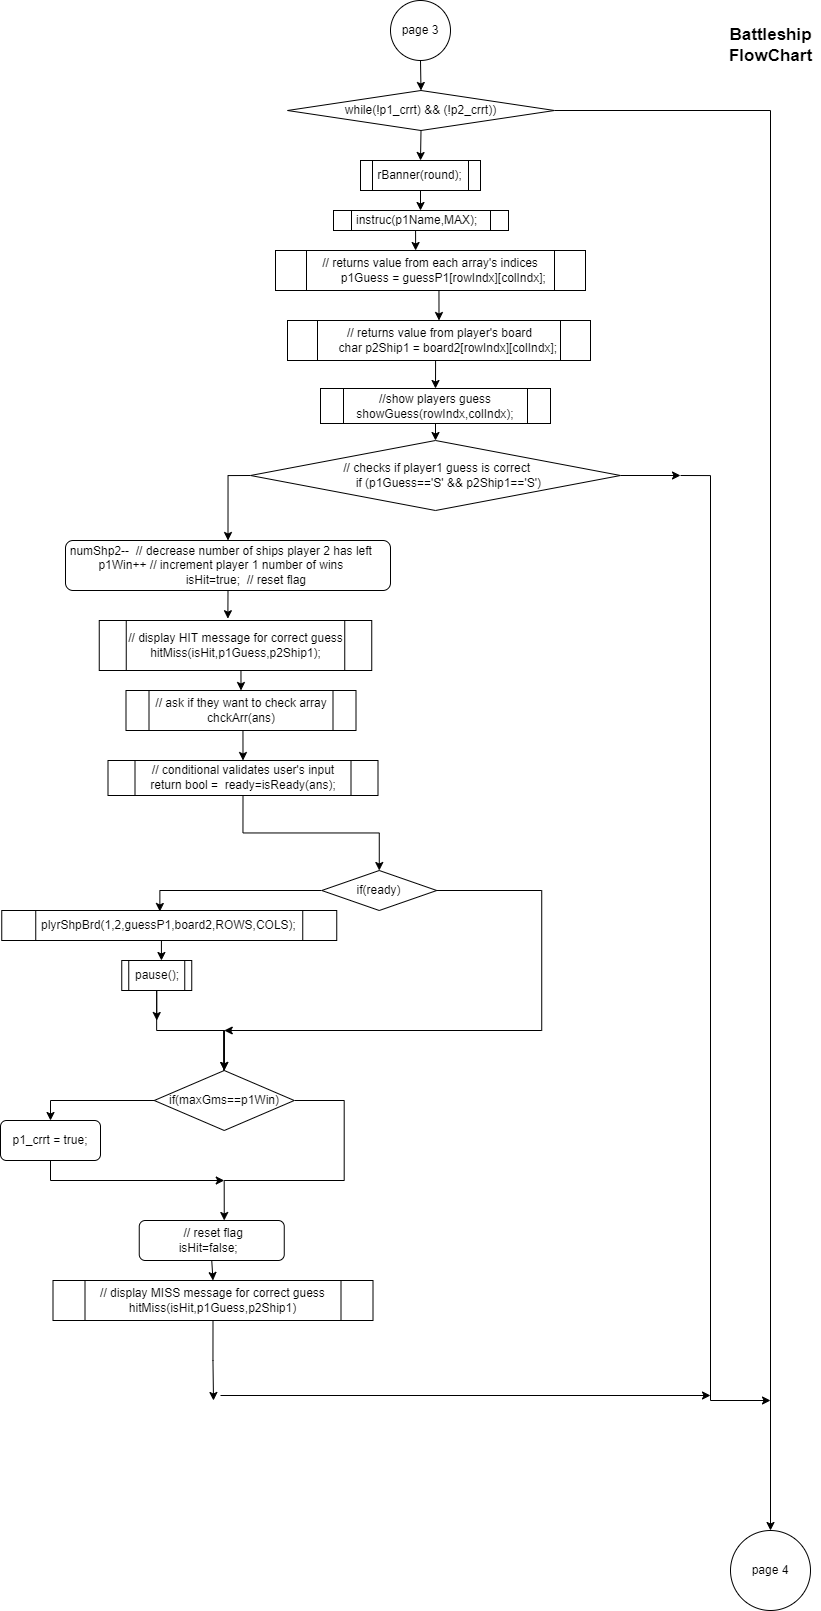

The diagram above was exported from draw.io. Its source (the exported page's mxGraphModel, read from the mxfile embedded in the PNG):
<mxGraphModel dx="1542" dy="-138" grid="1" gridSize="10" guides="1" tooltips="1" connect="1" arrows="1" fold="1" page="1" pageScale="1" pageWidth="850" pageHeight="1100" math="0" shadow="0">
  <root>
    <mxCell id="0" />
    <mxCell id="1" parent="0" />
    <mxCell id="2L2Nq_XfeB0xiR338cVs-1" value="&lt;b&gt;Battleship&lt;br&gt;FlowChart&lt;br&gt;&lt;/b&gt;" style="text;html=1;resizable=0;autosize=1;align=center;verticalAlign=middle;points=[];fillColor=none;strokeColor=none;rounded=0;fontSize=17;" parent="1" vertex="1">
      <mxGeometry x="720" y="1130" width="100" height="50" as="geometry" />
    </mxCell>
    <mxCell id="mraF0mzR2NLvg2MXxrPw-32" style="edgeStyle=orthogonalEdgeStyle;rounded=0;orthogonalLoop=1;jettySize=auto;html=1;exitX=0.5;exitY=1;exitDx=0;exitDy=0;entryX=0.5;entryY=0;entryDx=0;entryDy=0;" edge="1" parent="1" source="mraF0mzR2NLvg2MXxrPw-33" target="mraF0mzR2NLvg2MXxrPw-37">
      <mxGeometry relative="1" as="geometry" />
    </mxCell>
    <mxCell id="mraF0mzR2NLvg2MXxrPw-125" style="edgeStyle=orthogonalEdgeStyle;rounded=0;orthogonalLoop=1;jettySize=auto;html=1;exitX=1;exitY=0.5;exitDx=0;exitDy=0;entryX=0.5;entryY=0;entryDx=0;entryDy=0;" edge="1" parent="1" source="mraF0mzR2NLvg2MXxrPw-33" target="mraF0mzR2NLvg2MXxrPw-76">
      <mxGeometry relative="1" as="geometry">
        <mxPoint x="770" y="2570" as="targetPoint" />
      </mxGeometry>
    </mxCell>
    <mxCell id="mraF0mzR2NLvg2MXxrPw-33" value="&lt;span style=&quot;&quot;&gt;while&lt;/span&gt;&lt;span style=&quot;&quot;&gt;(!p1_crrt) &amp;amp;&amp;amp; (!p2_crrt))&lt;/span&gt;" style="rhombus;whiteSpace=wrap;html=1;" vertex="1" parent="1">
      <mxGeometry x="287" y="1200" width="267" height="40" as="geometry" />
    </mxCell>
    <mxCell id="mraF0mzR2NLvg2MXxrPw-34" style="edgeStyle=orthogonalEdgeStyle;rounded=0;orthogonalLoop=1;jettySize=auto;html=1;exitX=0.5;exitY=1;exitDx=0;exitDy=0;entryX=0.5;entryY=0;entryDx=0;entryDy=0;" edge="1" parent="1" source="mraF0mzR2NLvg2MXxrPw-35" target="mraF0mzR2NLvg2MXxrPw-33">
      <mxGeometry relative="1" as="geometry" />
    </mxCell>
    <mxCell id="mraF0mzR2NLvg2MXxrPw-35" value="page 3" style="ellipse;whiteSpace=wrap;html=1;aspect=fixed;" vertex="1" parent="1">
      <mxGeometry x="390" y="1110" width="60" height="60" as="geometry" />
    </mxCell>
    <mxCell id="mraF0mzR2NLvg2MXxrPw-36" style="edgeStyle=orthogonalEdgeStyle;rounded=0;orthogonalLoop=1;jettySize=auto;html=1;exitX=0.5;exitY=1;exitDx=0;exitDy=0;" edge="1" parent="1" source="mraF0mzR2NLvg2MXxrPw-37" target="mraF0mzR2NLvg2MXxrPw-39">
      <mxGeometry relative="1" as="geometry" />
    </mxCell>
    <mxCell id="mraF0mzR2NLvg2MXxrPw-37" value="rBanner(round);" style="shape=process;whiteSpace=wrap;html=1;backgroundOutline=1;" vertex="1" parent="1">
      <mxGeometry x="360" y="1270" width="120" height="30" as="geometry" />
    </mxCell>
    <mxCell id="mraF0mzR2NLvg2MXxrPw-38" style="edgeStyle=orthogonalEdgeStyle;rounded=0;orthogonalLoop=1;jettySize=auto;html=1;exitX=0.5;exitY=1;exitDx=0;exitDy=0;entryX=0.452;entryY=0;entryDx=0;entryDy=0;entryPerimeter=0;" edge="1" parent="1" source="mraF0mzR2NLvg2MXxrPw-39" target="mraF0mzR2NLvg2MXxrPw-41">
      <mxGeometry relative="1" as="geometry" />
    </mxCell>
    <mxCell id="mraF0mzR2NLvg2MXxrPw-39" value="instruc(p1Name,MAX);&amp;nbsp;&amp;nbsp;" style="shape=process;whiteSpace=wrap;html=1;backgroundOutline=1;" vertex="1" parent="1">
      <mxGeometry x="333" y="1320" width="175" height="20" as="geometry" />
    </mxCell>
    <mxCell id="mraF0mzR2NLvg2MXxrPw-40" style="edgeStyle=orthogonalEdgeStyle;rounded=0;orthogonalLoop=1;jettySize=auto;html=1;exitX=0.5;exitY=1;exitDx=0;exitDy=0;entryX=0.5;entryY=0;entryDx=0;entryDy=0;" edge="1" parent="1" source="mraF0mzR2NLvg2MXxrPw-41" target="mraF0mzR2NLvg2MXxrPw-43">
      <mxGeometry relative="1" as="geometry" />
    </mxCell>
    <mxCell id="mraF0mzR2NLvg2MXxrPw-41" value="&lt;div&gt;// returns value from each array's indices&lt;/div&gt;&lt;div&gt;&amp;nbsp; &amp;nbsp; &amp;nbsp; &amp;nbsp; p1Guess = guessP1[rowIndx][colIndx];&lt;/div&gt;" style="shape=process;whiteSpace=wrap;html=1;backgroundOutline=1;" vertex="1" parent="1">
      <mxGeometry x="275" y="1360" width="310" height="40" as="geometry" />
    </mxCell>
    <mxCell id="mraF0mzR2NLvg2MXxrPw-42" style="edgeStyle=orthogonalEdgeStyle;rounded=0;orthogonalLoop=1;jettySize=auto;html=1;exitX=0.5;exitY=1;exitDx=0;exitDy=0;entryX=0.5;entryY=0;entryDx=0;entryDy=0;" edge="1" parent="1" source="mraF0mzR2NLvg2MXxrPw-43" target="mraF0mzR2NLvg2MXxrPw-45">
      <mxGeometry relative="1" as="geometry" />
    </mxCell>
    <mxCell id="mraF0mzR2NLvg2MXxrPw-43" value="&lt;div&gt;// returns value from player's board&lt;/div&gt;&lt;div&gt;&amp;nbsp; &amp;nbsp; &amp;nbsp;char p2Ship1 = board2[rowIndx][colIndx];&lt;/div&gt;" style="shape=process;whiteSpace=wrap;html=1;backgroundOutline=1;" vertex="1" parent="1">
      <mxGeometry x="287" y="1430" width="303" height="40" as="geometry" />
    </mxCell>
    <mxCell id="mraF0mzR2NLvg2MXxrPw-44" style="edgeStyle=orthogonalEdgeStyle;rounded=0;orthogonalLoop=1;jettySize=auto;html=1;exitX=0.5;exitY=1;exitDx=0;exitDy=0;entryX=0.5;entryY=0;entryDx=0;entryDy=0;" edge="1" parent="1" source="mraF0mzR2NLvg2MXxrPw-45" target="mraF0mzR2NLvg2MXxrPw-49">
      <mxGeometry relative="1" as="geometry" />
    </mxCell>
    <mxCell id="mraF0mzR2NLvg2MXxrPw-45" value="//show players guess showGuess(rowIndx,colIndx);" style="shape=process;whiteSpace=wrap;html=1;backgroundOutline=1;" vertex="1" parent="1">
      <mxGeometry x="320" y="1498" width="230" height="35" as="geometry" />
    </mxCell>
    <mxCell id="mraF0mzR2NLvg2MXxrPw-47" style="edgeStyle=orthogonalEdgeStyle;rounded=0;orthogonalLoop=1;jettySize=auto;html=1;" edge="1" parent="1">
      <mxGeometry relative="1" as="geometry">
        <mxPoint x="770" y="2510" as="targetPoint" />
        <mxPoint x="680" y="1585" as="sourcePoint" />
        <Array as="points">
          <mxPoint x="710" y="1585" />
          <mxPoint x="710" y="2510" />
        </Array>
      </mxGeometry>
    </mxCell>
    <mxCell id="mraF0mzR2NLvg2MXxrPw-48" style="edgeStyle=orthogonalEdgeStyle;rounded=0;orthogonalLoop=1;jettySize=auto;html=1;" edge="1" parent="1" source="mraF0mzR2NLvg2MXxrPw-49">
      <mxGeometry relative="1" as="geometry">
        <mxPoint x="680" y="1585" as="targetPoint" />
      </mxGeometry>
    </mxCell>
    <mxCell id="mraF0mzR2NLvg2MXxrPw-124" style="edgeStyle=orthogonalEdgeStyle;rounded=0;orthogonalLoop=1;jettySize=auto;html=1;exitX=0;exitY=0.5;exitDx=0;exitDy=0;entryX=0.5;entryY=0;entryDx=0;entryDy=0;" edge="1" parent="1" source="mraF0mzR2NLvg2MXxrPw-49" target="mraF0mzR2NLvg2MXxrPw-79">
      <mxGeometry relative="1" as="geometry">
        <mxPoint x="229.99999999999977" y="1640.0000000000002" as="targetPoint" />
      </mxGeometry>
    </mxCell>
    <mxCell id="mraF0mzR2NLvg2MXxrPw-49" value="&lt;div&gt;&amp;nbsp;// checks if player1 guess is correct&lt;/div&gt;&lt;div&gt;&amp;nbsp; &amp;nbsp; &amp;nbsp; &amp;nbsp; if (p1Guess=='S' &amp;amp;&amp;amp; p2Ship1=='S')&lt;/div&gt;" style="rhombus;whiteSpace=wrap;html=1;" vertex="1" parent="1">
      <mxGeometry x="250" y="1550" width="370" height="70" as="geometry" />
    </mxCell>
    <mxCell id="mraF0mzR2NLvg2MXxrPw-67" style="edgeStyle=orthogonalEdgeStyle;rounded=0;orthogonalLoop=1;jettySize=auto;html=1;" edge="1" parent="1">
      <mxGeometry relative="1" as="geometry">
        <mxPoint x="220" y="2505" as="sourcePoint" />
        <mxPoint x="710" y="2505" as="targetPoint" />
        <Array as="points">
          <mxPoint x="220" y="2505" />
        </Array>
      </mxGeometry>
    </mxCell>
    <mxCell id="mraF0mzR2NLvg2MXxrPw-76" value="page 4" style="ellipse;whiteSpace=wrap;html=1;aspect=fixed;" vertex="1" parent="1">
      <mxGeometry x="730" y="2640" width="80" height="80" as="geometry" />
    </mxCell>
    <mxCell id="mraF0mzR2NLvg2MXxrPw-78" style="edgeStyle=orthogonalEdgeStyle;rounded=0;orthogonalLoop=1;jettySize=auto;html=1;exitX=0.5;exitY=1;exitDx=0;exitDy=0;entryX=0.472;entryY=-0.036;entryDx=0;entryDy=0;entryPerimeter=0;" edge="1" parent="1" source="mraF0mzR2NLvg2MXxrPw-79" target="mraF0mzR2NLvg2MXxrPw-81">
      <mxGeometry relative="1" as="geometry" />
    </mxCell>
    <mxCell id="mraF0mzR2NLvg2MXxrPw-79" value="&lt;div&gt;&lt;/div&gt;numShp2--&amp;nbsp; // decrease number of ships player 2 has left&lt;span style=&quot;background-color: initial;&quot;&gt;&amp;nbsp;&lt;/span&gt;&lt;span style=&quot;background-color: initial;&quot;&gt;&amp;nbsp;&amp;nbsp;&lt;/span&gt;&lt;span style=&quot;background-color: initial;&quot;&gt;&amp;nbsp;&lt;/span&gt;&lt;span style=&quot;background-color: initial;&quot;&gt;&lt;br&gt;&lt;/span&gt;&lt;span style=&quot;background-color: initial;&quot;&gt;&amp;nbsp; &lt;/span&gt;&lt;span style=&quot;background-color: initial;&quot;&gt;p1Win++&amp;nbsp;&lt;/span&gt;// increment player 1 number of wins&lt;span style=&quot;background-color: initial;&quot;&gt;&amp;nbsp;&lt;/span&gt;&lt;span style=&quot;background-color: initial;&quot;&gt;&amp;nbsp; &amp;nbsp; &amp;nbsp;&lt;/span&gt;&lt;span style=&quot;background-color: initial;&quot;&gt;&lt;br&gt;&lt;/span&gt;&lt;div&gt;&amp;nbsp; &amp;nbsp; &amp;nbsp; &amp;nbsp; &amp;nbsp; &amp;nbsp; isHit=true;&amp;nbsp; // reset flag&amp;nbsp;&lt;/div&gt;" style="rounded=1;whiteSpace=wrap;html=1;" vertex="1" parent="1">
      <mxGeometry x="65" y="1650" width="325" height="50" as="geometry" />
    </mxCell>
    <mxCell id="mraF0mzR2NLvg2MXxrPw-80" style="edgeStyle=orthogonalEdgeStyle;rounded=0;orthogonalLoop=1;jettySize=auto;html=1;exitX=0.5;exitY=1;exitDx=0;exitDy=0;entryX=0.5;entryY=0;entryDx=0;entryDy=0;" edge="1" parent="1" source="mraF0mzR2NLvg2MXxrPw-81" target="mraF0mzR2NLvg2MXxrPw-83">
      <mxGeometry relative="1" as="geometry" />
    </mxCell>
    <mxCell id="mraF0mzR2NLvg2MXxrPw-81" value="// display HIT message for correct guess&lt;br&gt;hitMiss(isHit,p1Guess,p2Ship1);" style="shape=process;whiteSpace=wrap;html=1;backgroundOutline=1;" vertex="1" parent="1">
      <mxGeometry x="98.75" y="1730" width="272.5" height="50" as="geometry" />
    </mxCell>
    <mxCell id="mraF0mzR2NLvg2MXxrPw-82" style="edgeStyle=orthogonalEdgeStyle;rounded=0;orthogonalLoop=1;jettySize=auto;html=1;exitX=0.5;exitY=1;exitDx=0;exitDy=0;entryX=0.5;entryY=0;entryDx=0;entryDy=0;" edge="1" parent="1" source="mraF0mzR2NLvg2MXxrPw-83" target="mraF0mzR2NLvg2MXxrPw-84">
      <mxGeometry relative="1" as="geometry" />
    </mxCell>
    <mxCell id="mraF0mzR2NLvg2MXxrPw-83" value="// ask if they want to check array&lt;br&gt;chckArr(ans)" style="shape=process;whiteSpace=wrap;html=1;backgroundOutline=1;" vertex="1" parent="1">
      <mxGeometry x="125.5" y="1800" width="230" height="40" as="geometry" />
    </mxCell>
    <mxCell id="mraF0mzR2NLvg2MXxrPw-123" style="edgeStyle=orthogonalEdgeStyle;rounded=0;orthogonalLoop=1;jettySize=auto;html=1;exitX=0.5;exitY=1;exitDx=0;exitDy=0;" edge="1" parent="1" source="mraF0mzR2NLvg2MXxrPw-84" target="mraF0mzR2NLvg2MXxrPw-106">
      <mxGeometry relative="1" as="geometry" />
    </mxCell>
    <mxCell id="mraF0mzR2NLvg2MXxrPw-84" value="// conditional validates user's input&lt;br&gt;return bool =&amp;nbsp;&lt;span style=&quot;background-color: initial;&quot;&gt;&amp;nbsp;ready=isReady(ans);&lt;/span&gt;" style="shape=process;whiteSpace=wrap;html=1;backgroundOutline=1;" vertex="1" parent="1">
      <mxGeometry x="107.5" y="1870" width="270" height="35" as="geometry" />
    </mxCell>
    <mxCell id="mraF0mzR2NLvg2MXxrPw-104" style="edgeStyle=orthogonalEdgeStyle;rounded=0;orthogonalLoop=1;jettySize=auto;html=1;exitX=1;exitY=0.5;exitDx=0;exitDy=0;" edge="1" parent="1" source="mraF0mzR2NLvg2MXxrPw-106">
      <mxGeometry relative="1" as="geometry">
        <mxPoint x="223.75" y="2140" as="targetPoint" />
        <Array as="points">
          <mxPoint x="541.25" y="2000" />
          <mxPoint x="541.25" y="2140" />
        </Array>
      </mxGeometry>
    </mxCell>
    <mxCell id="mraF0mzR2NLvg2MXxrPw-105" style="edgeStyle=orthogonalEdgeStyle;rounded=0;orthogonalLoop=1;jettySize=auto;html=1;exitX=0;exitY=0.5;exitDx=0;exitDy=0;entryX=0.472;entryY=0.033;entryDx=0;entryDy=0;entryPerimeter=0;" edge="1" parent="1" source="mraF0mzR2NLvg2MXxrPw-106" target="mraF0mzR2NLvg2MXxrPw-108">
      <mxGeometry relative="1" as="geometry" />
    </mxCell>
    <mxCell id="mraF0mzR2NLvg2MXxrPw-106" value="if(ready)" style="rhombus;whiteSpace=wrap;html=1;" vertex="1" parent="1">
      <mxGeometry x="321.25" y="1980" width="115" height="40" as="geometry" />
    </mxCell>
    <mxCell id="mraF0mzR2NLvg2MXxrPw-107" style="edgeStyle=orthogonalEdgeStyle;rounded=0;orthogonalLoop=1;jettySize=auto;html=1;exitX=0.5;exitY=1;exitDx=0;exitDy=0;entryX=0.567;entryY=0;entryDx=0;entryDy=0;entryPerimeter=0;" edge="1" parent="1" source="mraF0mzR2NLvg2MXxrPw-108" target="mraF0mzR2NLvg2MXxrPw-112">
      <mxGeometry relative="1" as="geometry" />
    </mxCell>
    <mxCell id="mraF0mzR2NLvg2MXxrPw-108" value="&lt;div&gt;&amp;nbsp; &amp;nbsp; &amp;nbsp; &amp;nbsp; &amp;nbsp; &amp;nbsp; &amp;nbsp; &amp;nbsp; plyrShpBrd(1,2,guessP1,board2,ROWS,COLS);&lt;/div&gt;&lt;div&gt;&lt;br&gt;&lt;/div&gt;" style="shape=process;whiteSpace=wrap;html=1;backgroundOutline=1;" vertex="1" parent="1">
      <mxGeometry x="1.25" y="2020" width="335" height="30" as="geometry" />
    </mxCell>
    <mxCell id="mraF0mzR2NLvg2MXxrPw-109" style="edgeStyle=orthogonalEdgeStyle;rounded=0;orthogonalLoop=1;jettySize=auto;html=1;startArrow=none;" edge="1" parent="1" source="mraF0mzR2NLvg2MXxrPw-121">
      <mxGeometry relative="1" as="geometry">
        <mxPoint x="223.75" y="2180" as="targetPoint" />
        <mxPoint x="-36.25" y="2140" as="sourcePoint" />
        <Array as="points">
          <mxPoint x="223.75" y="2140" />
          <mxPoint x="223.75" y="2180" />
        </Array>
      </mxGeometry>
    </mxCell>
    <mxCell id="mraF0mzR2NLvg2MXxrPw-110" style="edgeStyle=orthogonalEdgeStyle;rounded=0;orthogonalLoop=1;jettySize=auto;html=1;exitX=0.5;exitY=1;exitDx=0;exitDy=0;" edge="1" parent="1" source="mraF0mzR2NLvg2MXxrPw-112">
      <mxGeometry relative="1" as="geometry">
        <mxPoint x="156.25" y="2130" as="targetPoint" />
      </mxGeometry>
    </mxCell>
    <mxCell id="mraF0mzR2NLvg2MXxrPw-111" value="" style="edgeStyle=orthogonalEdgeStyle;rounded=0;orthogonalLoop=1;jettySize=auto;html=1;" edge="1" parent="1" source="mraF0mzR2NLvg2MXxrPw-112" target="mraF0mzR2NLvg2MXxrPw-121">
      <mxGeometry relative="1" as="geometry" />
    </mxCell>
    <mxCell id="mraF0mzR2NLvg2MXxrPw-112" value="pause();" style="shape=process;whiteSpace=wrap;html=1;backgroundOutline=1;" vertex="1" parent="1">
      <mxGeometry x="121.25" y="2070" width="70" height="30" as="geometry" />
    </mxCell>
    <mxCell id="mraF0mzR2NLvg2MXxrPw-113" style="edgeStyle=orthogonalEdgeStyle;rounded=0;orthogonalLoop=1;jettySize=auto;html=1;exitX=0.5;exitY=1;exitDx=0;exitDy=0;entryX=0.5;entryY=0;entryDx=0;entryDy=0;" edge="1" parent="1" source="mraF0mzR2NLvg2MXxrPw-114" target="mraF0mzR2NLvg2MXxrPw-116">
      <mxGeometry relative="1" as="geometry" />
    </mxCell>
    <mxCell id="mraF0mzR2NLvg2MXxrPw-114" value="&amp;nbsp;// reset flag&lt;br&gt;isHit=false;&amp;nbsp;&amp;nbsp;" style="rounded=1;whiteSpace=wrap;html=1;" vertex="1" parent="1">
      <mxGeometry x="138.75" y="2330" width="145" height="40" as="geometry" />
    </mxCell>
    <mxCell id="mraF0mzR2NLvg2MXxrPw-115" style="edgeStyle=orthogonalEdgeStyle;rounded=0;orthogonalLoop=1;jettySize=auto;html=1;exitX=0.5;exitY=1;exitDx=0;exitDy=0;" edge="1" parent="1" source="mraF0mzR2NLvg2MXxrPw-116">
      <mxGeometry relative="1" as="geometry">
        <mxPoint x="213" y="2510" as="targetPoint" />
      </mxGeometry>
    </mxCell>
    <mxCell id="mraF0mzR2NLvg2MXxrPw-116" value="// display MISS message for correct guess&lt;br&gt;hitMiss(isHit,p1Guess,p2Ship1)" style="shape=process;whiteSpace=wrap;html=1;backgroundOutline=1;" vertex="1" parent="1">
      <mxGeometry x="52.5" y="2390" width="320" height="40" as="geometry" />
    </mxCell>
    <mxCell id="mraF0mzR2NLvg2MXxrPw-117" style="edgeStyle=orthogonalEdgeStyle;rounded=0;orthogonalLoop=1;jettySize=auto;html=1;exitX=1;exitY=0.5;exitDx=0;exitDy=0;" edge="1" parent="1" source="mraF0mzR2NLvg2MXxrPw-121">
      <mxGeometry relative="1" as="geometry">
        <mxPoint x="223.75" y="2330" as="targetPoint" />
        <Array as="points">
          <mxPoint x="343.75" y="2210" />
          <mxPoint x="343.75" y="2290" />
        </Array>
      </mxGeometry>
    </mxCell>
    <mxCell id="mraF0mzR2NLvg2MXxrPw-118" style="edgeStyle=orthogonalEdgeStyle;rounded=0;orthogonalLoop=1;jettySize=auto;html=1;exitX=0.5;exitY=1;exitDx=0;exitDy=0;" edge="1" parent="1" source="mraF0mzR2NLvg2MXxrPw-119">
      <mxGeometry relative="1" as="geometry">
        <mxPoint x="223.75" y="2290" as="targetPoint" />
        <Array as="points">
          <mxPoint x="49.75" y="2290" />
        </Array>
      </mxGeometry>
    </mxCell>
    <mxCell id="mraF0mzR2NLvg2MXxrPw-119" value="p1_crrt = true;" style="rounded=1;whiteSpace=wrap;html=1;" vertex="1" parent="1">
      <mxGeometry y="2230" width="100" height="40" as="geometry" />
    </mxCell>
    <mxCell id="mraF0mzR2NLvg2MXxrPw-120" style="edgeStyle=orthogonalEdgeStyle;rounded=0;orthogonalLoop=1;jettySize=auto;html=1;exitX=0;exitY=0.5;exitDx=0;exitDy=0;entryX=0.5;entryY=0;entryDx=0;entryDy=0;" edge="1" parent="1" source="mraF0mzR2NLvg2MXxrPw-121" target="mraF0mzR2NLvg2MXxrPw-119">
      <mxGeometry relative="1" as="geometry" />
    </mxCell>
    <mxCell id="mraF0mzR2NLvg2MXxrPw-121" value="if(maxGms==p1Win)" style="rhombus;whiteSpace=wrap;html=1;" vertex="1" parent="1">
      <mxGeometry x="153.75" y="2180" width="140" height="60" as="geometry" />
    </mxCell>
    <mxCell id="mraF0mzR2NLvg2MXxrPw-122" value="" style="edgeStyle=orthogonalEdgeStyle;rounded=0;orthogonalLoop=1;jettySize=auto;html=1;endArrow=none;" edge="1" parent="1" target="mraF0mzR2NLvg2MXxrPw-121">
      <mxGeometry relative="1" as="geometry">
        <mxPoint x="223.75" y="2180" as="targetPoint" />
        <mxPoint x="161.25" y="2140" as="sourcePoint" />
        <Array as="points">
          <mxPoint x="223.25" y="2140" />
        </Array>
      </mxGeometry>
    </mxCell>
  </root>
</mxGraphModel>